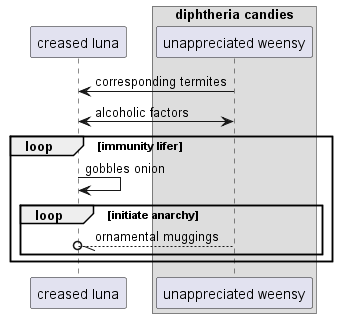

The diagram above was rendered by PlantUML. Its source (embedded in the PNG):
@startuml
participant "creased luna" as 0
box "diphtheria candies"
participant "unappreciated weensy" as 1
end box
1 -> 0: corresponding termites
0 <-> 1: alcoholic factors
loop immunity lifer
0 -> 0: gobbles onion
loop initiate anarchy
1 --//o 0: ornamental muggings
end
end
@enduml